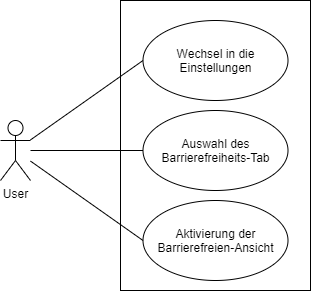

The diagram above was exported from draw.io. Its source (the exported page's mxGraphModel, read from the mxfile embedded in the PNG):
<mxGraphModel dx="716" dy="377" grid="1" gridSize="10" guides="1" tooltips="1" connect="1" arrows="1" fold="1" page="1" pageScale="1" pageWidth="2339" pageHeight="3300" math="0" shadow="0">
  <root>
    <mxCell id="0" />
    <mxCell id="1" parent="0" />
    <mxCell id="xeGzg_qbtupvHM8P8Dou-1" value="User" style="shape=umlActor;verticalLabelPosition=bottom;verticalAlign=top;html=1;outlineConnect=0;" vertex="1" parent="1">
      <mxGeometry x="300" y="160" width="30" height="60" as="geometry" />
    </mxCell>
    <mxCell id="xeGzg_qbtupvHM8P8Dou-3" value="" style="rounded=0;whiteSpace=wrap;html=1;" vertex="1" parent="1">
      <mxGeometry x="420" y="40" width="190" height="290" as="geometry" />
    </mxCell>
    <mxCell id="xeGzg_qbtupvHM8P8Dou-4" value="Wechsel in die Einstellungen" style="ellipse;whiteSpace=wrap;html=1;" vertex="1" parent="1">
      <mxGeometry x="442.5" y="60" width="145" height="80" as="geometry" />
    </mxCell>
    <mxCell id="xeGzg_qbtupvHM8P8Dou-5" value="Auswahl des Barrierefreiheits-Tab" style="ellipse;whiteSpace=wrap;html=1;" vertex="1" parent="1">
      <mxGeometry x="442.5" y="150" width="145" height="80" as="geometry" />
    </mxCell>
    <mxCell id="xeGzg_qbtupvHM8P8Dou-6" value="Aktivierung der Barrierefreien-Ansicht" style="ellipse;whiteSpace=wrap;html=1;" vertex="1" parent="1">
      <mxGeometry x="442.5" y="240" width="145" height="80" as="geometry" />
    </mxCell>
    <mxCell id="xeGzg_qbtupvHM8P8Dou-7" value="" style="endArrow=none;html=1;entryX=0;entryY=0.5;entryDx=0;entryDy=0;" edge="1" parent="1" source="xeGzg_qbtupvHM8P8Dou-1" target="xeGzg_qbtupvHM8P8Dou-4">
      <mxGeometry width="50" height="50" relative="1" as="geometry">
        <mxPoint x="560" y="230" as="sourcePoint" />
        <mxPoint x="610" y="180" as="targetPoint" />
      </mxGeometry>
    </mxCell>
    <mxCell id="xeGzg_qbtupvHM8P8Dou-8" value="" style="endArrow=none;html=1;entryX=0;entryY=0.5;entryDx=0;entryDy=0;" edge="1" parent="1" source="xeGzg_qbtupvHM8P8Dou-1" target="xeGzg_qbtupvHM8P8Dou-5">
      <mxGeometry width="50" height="50" relative="1" as="geometry">
        <mxPoint x="340" y="154.11764705882365" as="sourcePoint" />
        <mxPoint x="452.5000000000023" y="110" as="targetPoint" />
      </mxGeometry>
    </mxCell>
    <mxCell id="xeGzg_qbtupvHM8P8Dou-9" value="" style="endArrow=none;html=1;entryX=0;entryY=0.5;entryDx=0;entryDy=0;" edge="1" parent="1" source="xeGzg_qbtupvHM8P8Dou-1" target="xeGzg_qbtupvHM8P8Dou-6">
      <mxGeometry width="50" height="50" relative="1" as="geometry">
        <mxPoint x="340" y="163" as="sourcePoint" />
        <mxPoint x="456.84013527572006" y="186.368027055144" as="targetPoint" />
      </mxGeometry>
    </mxCell>
  </root>
</mxGraphModel>